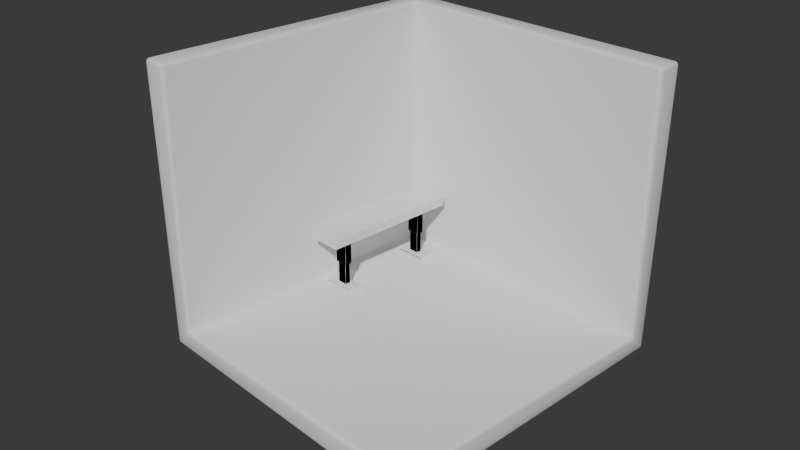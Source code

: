 # Source: Design.blend  (saved by Blender 4.4.32; exported with 4.5.12 LTS)
import bpy
from mathutils import Matrix  # noqa: F401  (used for matrix-valued properties, if any)

bpy.ops.wm.read_factory_settings(use_empty=True)
scene = bpy.context.scene
scene.name = 'Scene'

# ---- collections
col_collection = bpy.data.collections.new('Collection'); scene.collection.children.link(col_collection)
col_cla = bpy.data.collections.new('CLA'); scene.collection.children.link(col_cla)

# ---- materials (node trees are filled in below, after node groups)
mat_material = bpy.data.materials.new('Material')
mat_material.alpha_threshold = 0.0
mat_material.roughness = 0.5
mat_material.line_color = (0.0, 0.0, 0.0, 1.0)

# ---- node groups
ng_smooth_by_angle = bpy.data.node_groups.new('Smooth by Angle', 'GeometryNodeTree')
_s = ng_smooth_by_angle.interface.new_socket(name='Mesh', in_out='OUTPUT', socket_type='NodeSocketGeometry')
_s = ng_smooth_by_angle.interface.new_socket(name='Mesh', in_out='INPUT', socket_type='NodeSocketGeometry')
_s = ng_smooth_by_angle.interface.new_socket(name='Angle', in_out='INPUT', socket_type='NodeSocketFloat')
_s.subtype = 'ANGLE'
_s.default_value = 0.5236
_s.min_value = 0.0
_s.max_value = 3.142
_s.description = 'Maximum face angle for smooth edges'
_s = ng_smooth_by_angle.interface.new_socket(name='Ignore Sharpness', in_out='INPUT', socket_type='NodeSocketBool')
_s.force_non_field = True
ng_smooth_by_angle.description = 'Set the sharpness of mesh edges based on the angle between the neighboring faces'
ng_smooth_by_angle.is_modifier = True
_N = ng_smooth_by_angle.nodes; _L = ng_smooth_by_angle.links
n0 = _N.new('GeometryNodeSetShadeSmooth'); n0.name = 'Set Shade Smooth'; n0.location = (120, -80)
n0.domain = 'EDGE'
n1 = _N.new('GeometryNodeSetShadeSmooth'); n1.name = 'Set Shade Smooth.001'; n1.location = (300, -80)
n2 = _N.new('NodeGroupOutput'); n2.name = 'Group Output'; n2.location = (480, -80)
n3 = _N.new('GeometryNodeInputMeshEdgeAngle'); n3.name = 'Edge Angle'; n3.location = (-440, -240)
n4 = _N.new('NodeGroupInput'); n4.name = 'Group Input'; n4.location = (-80, -80)
n5 = _N.new('GeometryNodeInputEdgeSmooth'); n5.name = 'Is Edge Smooth'; n5.location = (-260, -120)
n6 = _N.new('GeometryNodeInputShadeSmooth'); n6.name = 'Is Shade Smooth'; n6.location = (-440, -397)
n7 = _N.new('FunctionNodeCompare'); n7.name = 'Compare'; n7.location = (-260, -260)
n7.operation = 'LESS_EQUAL'
n7.inputs[6].default_value = (0.0, 0.0, 0.0, 0.0)
n7.inputs[7].default_value = (0.0, 0.0, 0.0, 0.0)
n8 = _N.new('FunctionNodeBooleanMath'); n8.name = 'Boolean Math.001'; n8.location = (-80, -260)
n9 = _N.new('NodeGroupInput'); n9.name = 'Group Input.001'; n9.location = (-440, -329)
n10 = _N.new('NodeGroupInput'); n10.name = 'Group Input.002'; n10.location = (-259, -189)
n11 = _N.new('FunctionNodeBooleanMath'); n11.name = 'Boolean Math'; n11.location = (-80, -149)
n11.operation = 'OR'
n12 = _N.new('FunctionNodeBooleanMath'); n12.name = 'Boolean Math.002'; n12.location = (-260, -380)
n12.operation = 'OR'
n13 = _N.new('NodeGroupInput'); n13.name = 'Group Input.003'; n13.location = (-440, -460)
_L.new(n3.outputs[0], n7.inputs[0])
_L.new(n1.outputs[0], n2.inputs[0])
_L.new(n9.outputs[1], n7.inputs[1])
_L.new(n7.outputs[0], n8.inputs[0])
_L.new(n4.outputs[0], n0.inputs[0])
_L.new(n0.outputs[0], n1.inputs[0])
_L.new(n8.outputs[0], n0.inputs[2])
_L.new(n10.outputs[2], n11.inputs[1])
_L.new(n5.outputs[0], n11.inputs[0])
_L.new(n11.outputs[0], n0.inputs[1])
_L.new(n13.outputs[2], n12.inputs[1])
_L.new(n6.outputs[0], n12.inputs[0])
_L.new(n12.outputs[0], n8.inputs[1])
n2.is_active_output = True

# ---- material node trees
mat_material.use_nodes = True; mat_material.node_tree.nodes.clear()
_N = mat_material.node_tree.nodes; _L = mat_material.node_tree.links
n0 = _N.new('ShaderNodeOutputMaterial'); n0.name = 'Material Output'; n0.location = (300, 300)
n1 = _N.new('ShaderNodeBsdfPrincipled'); n1.name = 'Principled BSDF'; n1.location = (10, 300)
n1.inputs[3].default_value = 1.45
_L.new(n1.outputs[0], n0.inputs[0])
n0.is_active_output = True

# ---- world
world_world = bpy.data.worlds.new('World'); scene.world = world_world
world_world.use_nodes = True; world_world.node_tree.nodes.clear()
_N = world_world.node_tree.nodes; _L = world_world.node_tree.links
n0 = _N.new('ShaderNodeOutputWorld'); n0.name = 'World Output'; n0.location = (300, 300)
n1 = _N.new('ShaderNodeBackground'); n1.name = 'Background'; n1.location = (10, 300)
n1.inputs[0].default_value = (0.05088, 0.05088, 0.05088, 1.0)
_L.new(n1.outputs[0], n0.inputs[0])
n0.is_active_output = True
world_world.color = (0.05088, 0.05088, 0.05088)
world_world.sun_shadow_jitter_overblur = 0.0

# ---- cameras
cam_camera = bpy.data.cameras.new('Camera')
cam_camera.clip_end = 100.0
cam_camera.ortho_scale = 7.314

# ---- meshes
me_cube = bpy.data.meshes.new('Cube')
me_cube.from_pydata([(1.218, 1.0, 1.0), (1.218, 1.0, -1.0), (1.218, -1.254, -1.0), (-1.0, 1.0, 1.0), (-1.0, 1.0, -1.0), (-1.0, -1.254, 1.0), (-1.0, -1.254, -1.0)], [], [(6, 5, 3, 4), (4, 1, 2, 6), (4, 3, 0, 1)])
me_cube.polygons.foreach_set('use_smooth', [True] * 3)
_uv = me_cube.uv_layers.new(name='UVMap')
_uv.uv.foreach_set('vector', [0.375, 0.0, 0.625, 0.0, 0.625, 0.25, 0.375, 0.25, 0.125, 0.5, 0.375, 0.5, 0.375, 0.75, 0.125, 0.75, 0.375, 0.25, 0.625, 0.25, 0.625, 0.5, 0.375, 0.5])
me_cube.materials.append(mat_material)
me_cube.use_mirror_vertex_groups = False
me_cube.update()
me_cube_001 = bpy.data.meshes.new('Cube.001')
me_cube_001.from_pydata([(-1.0, -1.0, -1.0), (-1.0, -1.0, 1.0), (-1.0, 1.0, -1.0), (-1.0, 1.0, 1.0), (1.0, -1.0, -1.0), (1.0, -1.0, 1.0), (1.0, 1.0, -1.0), (1.0, 1.0, 1.0)], [], [(0, 1, 3, 2), (2, 3, 7, 6), (6, 7, 5, 4), (4, 5, 1, 0), (2, 6, 4, 0), (7, 3, 1, 5)])
_uv = me_cube_001.uv_layers.new(name='UVMap')
_uv.uv.foreach_set('vector', [0.375, 0.0, 0.625, 0.0, 0.625, 0.25, 0.375, 0.25, 0.375, 0.25, 0.625, 0.25, 0.625, 0.5, 0.375, 0.5, 0.375, 0.5, 0.625, 0.5, 0.625, 0.75, 0.375, 0.75, 0.375, 0.75, 0.625, 0.75, 0.625, 1.0, 0.375, 1.0, 0.125, 0.5, 0.375, 0.5, 0.375, 0.75, 0.125, 0.75, 0.625, 0.5, 0.875, 0.5, 0.875, 0.75, 0.625, 0.75])
me_cube_001.update()
me_plane = bpy.data.meshes.new('Plane')
me_plane.from_pydata([(-1.0, -1.0, 0.0), (1.0, -1.0, 0.0), (-1.0, 1.0, 0.0), (1.0, 1.0, 0.0), (-0.752, -0.752, -4.319), (0.752, -0.752, -4.319), (-0.752, 0.752, -4.319), (0.752, 0.752, -4.319), (-1.0, 1.0, -4.319), (-1.0, -1.0, -4.319), (1.0, -1.0, -4.319), (1.0, 1.0, -4.319), (-0.752, 0.752, -4.319), (-0.752, -0.752, -4.319), (0.752, -0.752, -4.319), (0.752, 0.752, -4.319), (-0.752, 0.752, -7.683), (-0.752, -0.752, -7.683), (0.752, -0.752, -7.683), (0.752, 0.752, -7.683)], [], [(0, 2, 3, 1), (3, 2, 8, 11), (0, 1, 10, 9), (1, 3, 11, 10), (2, 0, 9, 8), (6, 4, 13, 12), (4, 6, 8, 9), (5, 4, 9, 10), (7, 5, 10, 11), (6, 7, 11, 8), (15, 12, 16, 19), (7, 6, 12, 15), (4, 5, 14, 13), (5, 7, 15, 14), (16, 17, 18, 19), (13, 14, 18, 17), (14, 15, 19, 18), (12, 13, 17, 16)])
_uv = me_plane.uv_layers.new(name='UVMap')
_uv.uv.foreach_set('vector', [0.0, 0.0, 0.0, 1.0, 1.0, 1.0, 1.0, 0.0, 1.0, 1.0, 0.0, 1.0, 0.0, 1.0, 1.0, 1.0, 0.0, 0.0, 1.0, 0.0, 1.0, 0.0, 0.0, 0.0, 1.0, 0.0, 1.0, 1.0, 1.0, 1.0, 1.0, 0.0, 0.0, 1.0, 0.0, 0.0, 0.0, 0.0, 0.0, 1.0, 0.124, 0.876, 0.124, 0.124, 0.124, 0.124, 0.124, 0.876, 0.124, 0.124, 0.124, 0.876, 0.0, 1.0, 0.0, 0.0, 0.876, 0.124, 0.124, 0.124, 0.0, 0.0, 1.0, 0.0, 0.876, 0.876, 0.876, 0.124, 1.0, 0.0, 1.0, 1.0, 0.124, 0.876, 0.876, 0.876, 1.0, 1.0, 0.0, 1.0, 0.876, 0.876, 0.124, 0.876, 0.124, 0.876, 0.876, 0.876, 0.876, 0.876, 0.124, 0.876, 0.124, 0.876, 0.876, 0.876, 0.124, 0.124, 0.876, 0.124, 0.876, 0.124, 0.124, 0.124, 0.876, 0.124, 0.876, 0.876, 0.876, 0.876, 0.876, 0.124, 0.124, 0.876, 0.124, 0.124, 0.876, 0.124, 0.876, 0.876, 0.124, 0.124, 0.876, 0.124, 0.876, 0.124, 0.124, 0.124, 0.876, 0.124, 0.876, 0.876, 0.876, 0.876, 0.876, 0.124, 0.124, 0.876, 0.124, 0.124, 0.124, 0.124, 0.124, 0.876])
me_plane.update()
me_plane_002 = bpy.data.meshes.new('Plane.002')
me_plane_002.from_pydata([(2.078, 1.0, 0.0), (1.0, -1.0, 0.0), (2.078, -1.0, 0.0), (1.0, 1.0, 0.0), (0.0, -1.0, 0.0), (0.0, 1.0, 0.0), (2.571, 1.0, -0.7414), (2.571, -1.0, -0.7414), (2.224, 1.0, -0.7414), (2.224, -1.0, -0.7414), (1.859, 1.0, -0.1722), (1.859, -1.0, -0.1722), (2.98e-07, 1.0, -0.1722), (2.98e-07, -1.0, -0.1722)], [], [(4, 1, 3, 5), (3, 1, 2, 0), (0, 2, 7, 6), (6, 7, 9, 8), (8, 9, 11, 10), (10, 11, 13, 12), (1, 4, 13, 11, 9, 7, 2), (0, 6, 8, 10, 12, 5, 3)])
_uv = me_plane_002.uv_layers.new(name='UVMap')
_uv.uv.foreach_set('vector', [0.5, 0.0, 1.0, 0.0, 1.0, 1.0, 0.5, 1.0, 1.0, 1.0, 1.0, 0.0, 1.0, 0.0, 1.0, 1.0, 1.0, 1.0, 1.0, 0.0, 1.0, 0.0, 1.0, 1.0, 1.0, 1.0, 1.0, 0.0, 1.0, 0.0, 1.0, 1.0, 1.0, 1.0, 1.0, 0.0, 1.0, 0.0, 1.0, 1.0, 1.0, 1.0, 1.0, 0.0, 1.0, 0.0, 1.0, 1.0, 1.0, 0.0, 0.5, 0.0, 1.0, 0.0, 1.0, 0.0, 1.0, 0.0, 1.0, 0.0, 1.0, 0.0, 1.0, 1.0, 1.0, 1.0, 1.0, 1.0, 1.0, 1.0, 1.0, 1.0, 0.5, 1.0, 1.0, 1.0])
me_plane_002.update()

# ---- objects
ob_cube = bpy.data.objects.new('Cube', me_cube)
ob_cube_001 = bpy.data.objects.new('Cube.001', me_cube_001)
ob_plane = bpy.data.objects.new('Plane', me_plane)
ob_plane_001 = bpy.data.objects.new('Plane.001', me_plane_002)
ob_camera = bpy.data.objects.new('Camera', cam_camera)

# ---- transforms, parenting, visibility, modifiers, constraints
ob_cube.location = (0.0, 0.0, 5.802)
ob_cube.scale = (4.991, 4.991, 4.991)
ob_cube.lock_rotations_4d = False
ob_cube.empty_display_type = 'ARROWS'
ob_cube.lineart.crease_threshold = 0.0
_m = ob_cube.modifiers.new('Solidify', 'SOLIDIFY')
_m.thickness = -0.2
_m = ob_cube.modifiers.new('Bevel', 'BEVEL')
_m.width = 0.03
_m.width_pct = 0.03
_m.segments = 3
_m = ob_cube.modifiers.new('Smooth by Angle', 'NODES')
_m.node_group = ng_smooth_by_angle
_m.use_pin_to_last = True
_m.show_group_selector = False
ob_cube_001.location = (-3.752, 1.894, 3.144)
ob_cube_001.scale = (0.6933, 2.795, 0.1773)
_m = ob_cube_001.modifiers.new('Bevel', 'BEVEL')
_m.width = 0.03
_m.width_pct = 0.03
_m.segments = 3
ob_plane.location = (-3.716, 0.01568, 3.01)
ob_plane.scale = (0.2602, 0.1415, 0.2602)
_m = ob_plane.modifiers.new('Mirror', 'MIRROR')
_m.use_axis = (False, True, False)
_m.mirror_object = ob_cube_001
_m = ob_plane.modifiers.new('Mirror.001', 'MIRROR')
_m = ob_plane.modifiers.new('Bevel', 'BEVEL')
_m.width = 0.03
_m.width_pct = 0.03
_m.segments = 3
ob_plane_001.location = (-3.718, 0.0179, 1.041)
ob_plane_001.scale = (0.3217, 0.2587, 0.3217)
_m = ob_plane_001.modifiers.new('Mirror', 'MIRROR')
_m = ob_plane_001.modifiers.new('Mirror.001', 'MIRROR')
_m.use_axis = (False, True, False)
_m.mirror_object = ob_cube_001
_m = ob_plane_001.modifiers.new('Bevel', 'BEVEL')
_m.width = 0.03
_m.width_pct = 0.03
_m.segments = 3
ob_camera.location = (24.71, -23.87, 21.89)
ob_camera.rotation_euler = (1.109, 0.0, 0.8149)
ob_camera.lock_rotations_4d = False
ob_camera.empty_display_type = 'ARROWS'
ob_camera.color = (0.0, 0.0, 0.0, 0.0)
ob_camera.display_type = 'WIRE'
ob_camera.lineart.crease_threshold = 0.0

# ---- collection membership
col_collection.objects.link(ob_cube)
col_collection.objects.link(ob_cube_001)
col_collection.objects.link(ob_plane)
col_collection.objects.link(ob_plane_001)
col_cla.objects.link(ob_camera)

# ---- scene / render settings (as saved in the file)
scene.camera = ob_camera
scene.frame_start = 1; scene.frame_end = 250; scene.frame_set(1)
scene.render.engine = 'BLENDER_EEVEE_NEXT'
bpy.context.view_layer.update()

# ---- added for rendering (the .blend has no usable light): sun
light_auto_sun = bpy.data.lights.new('AutoSun', 'SUN')
light_auto_sun.energy = 3.0
light_auto_sun.angle = 0.0523599
ob_auto_sun = bpy.data.objects.new('AutoSun', light_auto_sun)
scene.collection.objects.link(ob_auto_sun)
ob_auto_sun.rotation_euler = (0.872665, 0.174533, 0.523599)
bpy.context.view_layer.update()
